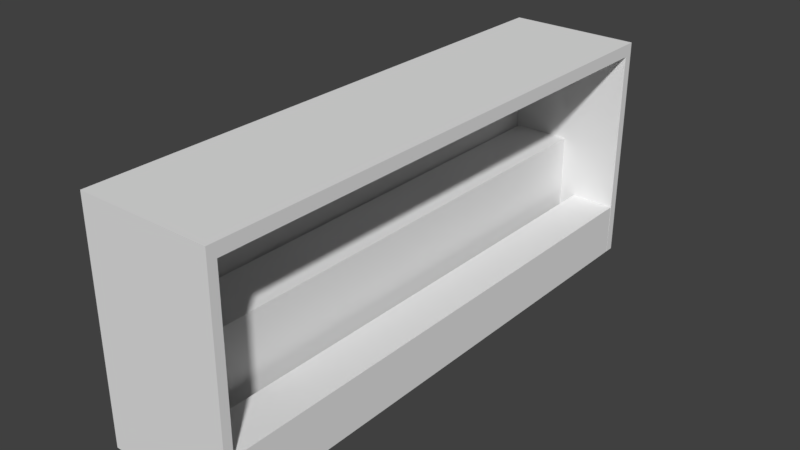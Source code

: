 # Source: AnimalGallery.blend  (saved by Blender 2.78.0; exported with 4.5.12 LTS)
import bpy
from mathutils import Matrix  # noqa: F401  (used for matrix-valued properties, if any)

bpy.ops.wm.read_factory_settings(use_empty=True)
scene = bpy.context.scene
scene.name = 'Scene'

# ---- collections
col_collection_1 = bpy.data.collections.new('Collection 1'); scene.collection.children.link(col_collection_1)

# ---- materials (node trees are filled in below, after node groups)
mat_animalgallerywood = bpy.data.materials.new('AnimalGalleryWood')
mat_animalgallerywood.alpha_threshold = 0.0
mat_animalgallerywood.use_transparent_shadow = False
mat_animalgallerywood.roughness = 0.5

# ---- material node trees

# ---- world
world_world = bpy.data.worlds.new('World'); scene.world = world_world
world_world.color = (0.05088, 0.05088, 0.05088)
world_world.use_sun_shadow = False
world_world.sun_shadow_jitter_overblur = 0.0
world_world.cycles.sampling_method = 'MANUAL'

# ---- meshes
me_cube_002 = bpy.data.meshes.new('Cube.002')
me_cube_002.from_pydata([(-1.103, 0.0, -0.0107), (-1.103, 0.0, 3.941), (-0.9162, 0.0, -0.0107), (-0.9162, 0.0, 3.941), (-1.103, 5.018, -0.0107), (-0.9162, 5.018, 3.941), (-0.9162, 5.018, -0.0107), (-1.103, 5.018, 3.941), (-1.103, 0.0, 4.17), (-0.9162, 0.0, 4.17), (-0.9162, 5.018, 4.17), (-1.103, 5.018, 4.17), (1.321, 0.0, 3.941), (1.321, 5.018, 3.941), (1.321, 0.0, 4.17), (1.321, 5.018, 4.17), (-1.103, 4.855, 3.941), (-0.9162, 4.855, 3.941), (-0.9162, 4.855, -0.0107), (-1.103, 4.855, -0.0107), (-1.103, 4.855, 4.17), (-0.9162, 4.855, 4.17), (1.321, 4.855, 3.941), (1.321, 4.855, 4.17), (1.309, 4.855, -0.0107), (1.309, 5.018, -0.0107)], [], [(19, 4, 6, 18), (16, 1, 8, 20), (16, 7, 4, 19), (6, 5, 13, 25), (6, 4, 7, 5), (20, 21, 10, 11), (5, 7, 11, 10), (1, 3, 9, 8), (5, 10, 15, 13), (22, 13, 15, 23), (17, 5, 13, 22), (9, 3, 12, 14), (21, 9, 14, 23), (10, 21, 23, 15), (3, 17, 22, 12), (12, 22, 23, 14), (8, 9, 21, 20), (2, 18, 17, 3), (1, 16, 19, 0), (7, 16, 20, 11), (0, 19, 18, 2), (24, 25, 13, 22), (18, 6, 25, 24), (17, 18, 24, 22)])
_uv = me_cube_002.uv_layers.new(name='UVMap')
_uv.uv.foreach_set('vector', [0.7019, 0.326, 0.7019, 0.337, 0.6886, 0.337, 0.6886, 0.326, 0.6525, 0.3479, 0.6525, 0.674, 0.6362, 0.674, 0.6362, 0.3479, 0.6525, 0.3479, 0.6525, 0.337, 0.9342, 0.337, 0.9342, 0.3479, 1.0, 0.3184, 0.7183, 0.3184, 0.7183, 0.0, 1.0, 0.0007832, 1.0, 0.3184, 1.0, 0.331, 0.7183, 0.331, 0.7183, 0.3184, 6.8e-08, 0.326, 0.0133, 0.326, 0.0133, 0.337, 6.8e-08, 0.337, 0.7183, 0.3184, 0.7183, 0.331, 0.7019, 0.331, 0.7019, 0.3184, 0.9342, 0.6679, 0.9342, 0.6554, 0.9506, 0.6554, 0.9506, 0.6679, 0.7183, 0.3184, 0.7019, 0.3184, 0.7019, 8.006e-09, 0.7183, 0.0, 0.3544, 0.663, 0.3544, 0.674, 0.3381, 0.674, 0.3381, 0.663, 0.3381, 0.663, 0.3381, 0.674, 3.4e-08, 0.674, 3.4e-08, 0.663, 0.9506, 0.6554, 0.9342, 0.6554, 0.9342, 0.337, 0.9506, 0.337, 0.0133, 0.326, 0.0133, 5.568e-08, 0.3514, 0.0, 0.3514, 0.326, 0.0133, 0.337, 0.0133, 0.326, 0.3514, 0.326, 0.3514, 0.337, 0.3381, 0.337, 0.3381, 0.663, 3.4e-08, 0.663, 0.0, 0.337, 0.3544, 0.337, 0.3544, 0.663, 0.3381, 0.663, 0.3381, 0.337, 0.0, 5.787e-08, 0.0133, 5.568e-08, 0.0133, 0.326, 6.8e-08, 0.326, 0.2817, 0.674, 0.2817, 1.0, 1.19e-07, 1.0, 0.0, 0.674, 0.6525, 0.674, 0.6525, 0.3479, 0.9342, 0.3479, 0.9342, 0.674, 0.6525, 0.337, 0.6525, 0.3479, 0.6362, 0.3479, 0.6362, 0.337, 0.7019, 0.0, 0.7019, 0.326, 0.6886, 0.326, 0.6886, 1.095e-09, 0.6362, 0.663, 0.6362, 0.674, 0.3544, 0.674, 0.3544, 0.663, 0.6886, 0.326, 0.6886, 0.337, 0.3514, 0.337, 0.3514, 0.326, 0.5635, 0.9924, 0.2817, 0.9924, 0.2817, 0.6747, 0.5635, 0.674])
me_cube_002.materials.append(mat_animalgallerywood)
me_cube_002.use_remesh_preserve_volume = False
me_cube_002.use_remesh_preserve_attributes = False
me_cube_002.use_mirror_vertex_groups = False
me_cube_002.update()
me_cube_001 = bpy.data.meshes.new('Cube.001')
me_cube_001.from_pydata([(1.11, 0.0, -0.0107), (1.11, 0.0, 0.8009), (1.308, 0.0, -0.0107), (1.308, 0.0, 0.8009), (1.11, 0.0, 0.9415), (1.308, 0.0, 0.9415), (0.4734, 0.0, 0.8009), (0.4734, 0.0, 0.9415), (0.4734, 4.855, 0.9415), (0.4734, 4.855, 0.8009), (1.308, 4.855, 0.9415), (1.11, 4.855, 0.9415), (1.308, 4.855, 0.8009), (1.308, 4.855, -0.0107), (1.11, 4.855, 0.8009), (1.11, 4.855, -0.0107), (-0.09478, 0.0, -0.0107), (-0.09478, 0.0, 1.887), (0.1878, 4.855, 2.066), (-0.09478, 4.855, 2.066), (0.1878, 0.0, -0.0107), (0.1878, 0.0, 1.887), (-0.09478, 0.0, 2.066), (0.1878, 0.0, 2.066), (-0.8761, 0.0, 1.887), (-0.09478, 4.855, -0.0107), (-0.8761, 0.0, 2.066), (0.1878, 4.855, 1.887), (0.1878, 4.855, -0.0107), (-0.09478, 4.855, 1.887), (-0.8761, 4.855, 2.066), (-0.8761, 4.855, 1.887)], [], [(2, 3, 1, 0), (1, 3, 5, 4), (2, 0, 15, 13), (1, 4, 7, 6), (5, 3, 12, 10), (0, 1, 14, 15), (3, 2, 13, 12), (14, 11, 10, 12), (13, 15, 14, 12), (14, 9, 8, 11), (6, 7, 8, 9), (7, 4, 11, 8), (4, 5, 10, 11), (1, 6, 9, 14), (16, 25, 28, 20), (29, 19, 18, 27), (20, 21, 17, 16), (17, 29, 25, 16), (20, 28, 27, 21), (17, 21, 23, 22), (28, 25, 29, 27), (29, 31, 30, 19), (17, 22, 26, 24), (24, 31, 29, 17), (23, 18, 19, 22), (22, 19, 30, 26), (26, 30, 31, 24), (21, 27, 18, 23)])
_uv = me_cube_001.uv_layers.new(name='UVMap')
_uv.uv.foreach_set('vector', [0.7022, 0.6228, 0.618, 0.6228, 0.618, 0.6025, 0.7022, 0.6025, 0.618, 0.6025, 0.618, 0.6228, 0.6034, 0.6228, 0.6034, 0.6025, 0.9814, 0.5, 0.9609, 0.5, 0.9609, 0.0, 0.9814, 0.0, 0.618, 0.6025, 0.6034, 0.6025, 0.6034, 0.5, 0.618, 0.5, 0.0, 0.5, 0.01458, 0.5, 0.01458, 1.0, 1.484e-07, 1.0, 0.1829, 1.0, 0.09876, 1.0, 0.09876, 0.5, 0.1829, 0.5, 0.01458, 0.5, 0.09876, 0.5, 0.09876, 1.0, 0.01458, 1.0, 0.5888, 0.6025, 0.6034, 0.6025, 0.6034, 0.6228, 0.5888, 0.6228, 0.5047, 0.6228, 0.5047, 0.6025, 0.5888, 0.6025, 0.5888, 0.6228, 0.5888, 0.6025, 0.5888, 0.5, 0.6034, 0.5, 0.6034, 0.6025, 0.7193, 1.0, 0.7047, 1.0, 0.7047, 0.5, 0.7193, 0.5, 0.8284, 0.5, 0.7252, 0.5, 0.7252, 0.0, 0.8284, 0.0, 0.7252, 0.5, 0.7047, 0.5, 0.7047, 0.0, 0.7252, 0.0, 0.9316, 0.5, 0.8284, 0.5, 0.8284, 0.0, 0.9316, 0.0, 0.9316, 0.5, 0.9316, 0.0, 0.9609, 0.0, 0.9609, 0.5, 0.4754, 0.5184, 0.4754, 0.5, 0.5047, 0.5, 0.5047, 0.5184, 0.1829, 0.7139, 0.1829, 0.5184, 0.2122, 0.5184, 0.2122, 0.7139, 0.2154, 0.5, 0.2154, 0.0, 0.4123, 0.0, 0.4123, 0.5, 0.2154, 0.0, 0.2154, 0.5, 0.01858, 0.5, 0.01858, 5.903e-08, 0.2122, 0.5184, 0.1829, 0.5184, 0.1829, 0.5, 0.2122, 0.5, 0.5047, 0.7139, 0.4754, 0.7139, 0.4754, 0.5184, 0.5047, 0.5184, 0.4754, 0.5184, 0.3438, 0.5184, 0.3438, 0.5, 0.4754, 0.5, 0.2122, 0.5184, 0.2122, 0.5, 0.3438, 0.5, 0.3438, 0.5184, 0.5731, 0.5, 0.5731, 0.0, 0.7047, 0.0, 0.7047, 0.5, 0.5731, 1.016e-08, 0.5731, 0.5, 0.5438, 0.5, 0.5438, 8.305e-09, 0.5438, 8.305e-09, 0.5438, 0.5, 0.4123, 0.5, 0.4123, 0.0, 0.9814, 0.5, 0.9814, 0.0, 1.0, 0.0, 1.0, 0.5, 0.01858, 5.903e-08, 0.01858, 0.5, 1.484e-07, 0.5, 0.0, 6.46e-08])
me_cube_001.materials.append(mat_animalgallerywood)
me_cube_001.use_remesh_preserve_volume = False
me_cube_001.use_remesh_preserve_attributes = False
me_cube_001.use_mirror_vertex_groups = False
me_cube_001.update()

# ---- objects
ob_booth = bpy.data.objects.new('Booth', me_cube_002)
ob_tables = bpy.data.objects.new('Tables', me_cube_001)

# ---- transforms, parenting, visibility, modifiers, constraints
ob_booth.location = (0.0, 0.0, 0.0)
ob_booth.lineart.crease_threshold = 0.0
_m = ob_booth.modifiers.new('Mirror', 'MIRROR')
_m.use_axis = (False, True, False)
ob_tables.location = (0.0, 0.0, 0.0)
ob_tables.lineart.crease_threshold = 0.0
_m = ob_tables.modifiers.new('Mirror', 'MIRROR')
_m.use_axis = (False, True, False)

# ---- collection membership
col_collection_1.objects.link(ob_booth)
col_collection_1.objects.link(ob_tables)

# ---- scene / render settings (as saved in the file)
scene.frame_start = 1; scene.frame_end = 250; scene.frame_set(1)
scene.render.engine = 'BLENDER_EEVEE_NEXT'
scene.render.resolution_percentage = 50
scene.render.dither_intensity = 0.0
scene.cycles.use_denoising = False
scene.cycles.samples = 128
scene.cycles.sampling_pattern = 'TABULATED_SOBOL'
scene.cycles.light_sampling_threshold = 0.0
scene.cycles.use_adaptive_sampling = False
scene.cycles.use_light_tree = False
scene.cycles.blur_glossy = 0.0
scene.cycles.sample_clamp_indirect = 0.0
scene.view_settings.view_transform = 'Standard'
bpy.context.view_layer.update()

# ---- added for rendering (the .blend has no active camera and no usable light): camera, sun
cam_auto = bpy.data.cameras.new('AutoCamera')
cam_auto.lens = 50.0
cam_auto.sensor_width = 36.0
cam_auto.clip_end = 1000.0
ob_auto_camera = bpy.data.objects.new('AutoCamera', cam_auto)
scene.collection.objects.link(ob_auto_camera)
ob_auto_camera.location = (10.4149, -12.3669, 10.3242)
ob_auto_camera.rotation_euler = (1.09748, -7.21219e-08, 0.694738)
scene.camera = ob_auto_camera
light_auto_sun = bpy.data.lights.new('AutoSun', 'SUN')
light_auto_sun.energy = 3.0
light_auto_sun.angle = 0.0523599
ob_auto_sun = bpy.data.objects.new('AutoSun', light_auto_sun)
scene.collection.objects.link(ob_auto_sun)
ob_auto_sun.rotation_euler = (0.872665, 0.174533, 0.523599)
bpy.context.view_layer.update()
